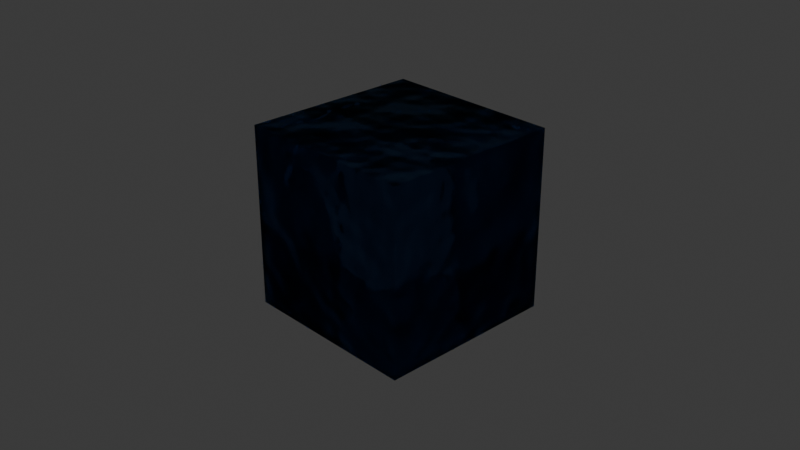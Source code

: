 # Source: water.blend  (saved by Blender 5.0.118; exported with 4.5.12 LTS)
import bpy
from mathutils import Matrix  # noqa: F401  (used for matrix-valued properties, if any)

bpy.ops.wm.read_factory_settings(use_empty=True)
scene = bpy.context.scene
scene.name = 'Scene'

# ---- collections
col_collection = bpy.data.collections.new('Collection'); scene.collection.children.link(col_collection)

# ---- materials (node trees are filled in below, after node groups)
mat_sea_water_001 = bpy.data.materials.new('Sea Water.001')
mat_sea_water_001.displacement_method = 'BOTH'
mat_sea_water_001.use_backface_culling_lightprobe_volume = False

# ---- material node trees
mat_sea_water_001.use_nodes = True; mat_sea_water_001.node_tree.nodes.clear()
_N = mat_sea_water_001.node_tree.nodes; _L = mat_sea_water_001.node_tree.links
n0 = _N.new('ShaderNodeOutputMaterial'); n0.name = 'Material Output'; n0.location = (620, 468)
n1 = _N.new('ShaderNodeBsdfGlass'); n1.name = 'Glass BSDF'; n1.location = (150, 601)
n1.inputs[1].default_value = 0.01
n1.inputs[2].default_value = 1.333
n2 = _N.new('ShaderNodeBsdfRefraction'); n2.name = 'Refraction BSDF'; n2.location = (156, 380)
n2.inputs[0].default_value = (0.4714, 0.6429, 1.0, 1.0)
n2.inputs[2].default_value = 1.333
n3 = _N.new('ShaderNodeMixShader'); n3.name = 'Mix Shader'; n3.location = (350, 463)
n4 = _N.new('ShaderNodeValToRGB'); n4.name = 'Color Ramp'; n4.location = (-137, 600)
while len(n4.color_ramp.elements) > 1: n4.color_ramp.elements.remove(n4.color_ramp.elements[-1])
n4.color_ramp.elements[0].position = 0.0; n4.color_ramp.elements[0].color = (0.1803, 0.3843, 0.6409, 1.0)
_e = n4.color_ramp.elements.new(1.0); _e.color = (0.2659, 0.5807, 1.0, 1.0)
n4.inputs[0].default_value = 1.0
n5 = _N.new('ShaderNodeBump'); n5.name = 'Bump'; n5.location = (-77, 374)
n5.inputs[0].default_value = 0.2
n5.inputs[1].default_value = 1.0
n5.inputs[2].default_value = 1.0
n6 = _N.new('ShaderNodeTexNoise'); n6.name = 'Noise Texture'; n6.location = (-339, 367)
n6.noise_dimensions = '4D'
n6.inputs[1].default_value = 0.002
n6.inputs[2].default_value = 3.0
n7 = _N.new('ShaderNodeVolumePrincipled'); n7.name = 'Principled Volume'; n7.location = (68, 182)
n7.inputs[0].default_value = (0.3263, 0.6542, 1.0, 1.0)
n7.inputs[2].default_value = 0.75
n7.inputs[4].default_value = 0.8
n7.inputs[7].default_value = (0.2467, 0.6851, 1.0, 1.0)
n8 = _N.new('ShaderNodeDisplacement'); n8.name = 'Displacement'; n8.location = (391, 133)
n8.inputs[2].default_value = 0.1
_L.new(n1.outputs[0], n3.inputs[1])
_L.new(n2.outputs[0], n3.inputs[2])
_L.new(n3.outputs[0], n0.inputs[0])
_L.new(n4.outputs[0], n1.inputs[0])
_L.new(n5.outputs[0], n1.inputs[3])
_L.new(n6.outputs[0], n5.inputs[3])
_L.new(n7.outputs[0], n0.inputs[1])
_L.new(n6.outputs[0], n8.inputs[0])
_L.new(n8.outputs[0], n0.inputs[2])
n0.is_active_output = True

# ---- world
world_world = bpy.data.worlds.new('World'); scene.world = world_world
world_world.use_nodes = True; world_world.node_tree.nodes.clear()
_N = world_world.node_tree.nodes; _L = world_world.node_tree.links
n0 = _N.new('ShaderNodeOutputWorld'); n0.name = 'World Output'; n0.location = (300, 300)
n1 = _N.new('ShaderNodeBackground'); n1.name = 'Background'; n1.location = (10, 300)
n1.inputs[0].default_value = (0.05088, 0.05088, 0.05088, 1.0)
_L.new(n1.outputs[0], n0.inputs[0])
n0.is_active_output = True
world_world.color = (0.05088, 0.05088, 0.05088)
world_world.sun_shadow_jitter_overblur = 0.0

# ---- cameras
cam_camera = bpy.data.cameras.new('Camera')
cam_camera.clip_end = 100.0
cam_camera.ortho_scale = 7.314

# ---- lights
light_light = bpy.data.lights.new('Light', 'POINT')
light_light.energy = 1000.0
light_light.shadow_soft_size = 0.1

# ---- meshes
me_cube = bpy.data.meshes.new('Cube')
me_cube.from_pydata([(1.0, 1.0, 1.0), (1.0, 1.0, -1.0), (1.0, -1.0, 1.0), (1.0, -1.0, -1.0), (-1.0, 1.0, 1.0), (-1.0, 1.0, -1.0), (-1.0, -1.0, 1.0), (-1.0, -1.0, -1.0)], [], [(0, 4, 6, 2), (3, 2, 6, 7), (7, 6, 4, 5), (5, 1, 3, 7), (1, 0, 2, 3), (5, 4, 0, 1)])
_uv = me_cube.uv_layers.new(name='UVMap')
_uv.uv.foreach_set('vector', [0.625, 0.5, 0.875, 0.5, 0.875, 0.75, 0.625, 0.75, 0.375, 0.75, 0.625, 0.75, 0.625, 1.0, 0.375, 1.0, 0.375, 0.0, 0.625, 0.0, 0.625, 0.25, 0.375, 0.25, 0.125, 0.5, 0.375, 0.5, 0.375, 0.75, 0.125, 0.75, 0.375, 0.5, 0.625, 0.5, 0.625, 0.75, 0.375, 0.75, 0.375, 0.25, 0.625, 0.25, 0.625, 0.5, 0.375, 0.5])
_uv = me_cube.uv_layers.new(name='automap')
_uv.uv.foreach_set('vector', [0.51, 0.51, 0.49, 0.51, 0.49, 0.49, 0.51, 0.49, 0.51, 0.49, 0.51, 0.51, 0.49, 0.51, 0.49, 0.49, 0.49, 0.49, 0.49, 0.51, 0.51, 0.51, 0.51, 0.49, 0.49, 0.51, 0.51, 0.51, 0.51, 0.49, 0.49, 0.49, 0.51, 0.49, 0.51, 0.51, 0.49, 0.51, 0.49, 0.49, 0.49, 0.49, 0.49, 0.51, 0.51, 0.51, 0.51, 0.49])
_uv.active_render = True
me_cube.materials.append(mat_sea_water_001)
me_cube.use_mirror_vertex_groups = False
me_cube.auto_texspace = False
me_cube.update()

# ---- objects
ob_cube = bpy.data.objects.new('Cube', me_cube)
ob_light = bpy.data.objects.new('Light', light_light)
ob_camera = bpy.data.objects.new('Camera', cam_camera)

# ---- transforms, parenting, visibility, modifiers, constraints
ob_cube.location = (0.0, 0.0, 0.0)
ob_cube.lock_rotations_4d = False
ob_cube.empty_display_type = 'ARROWS'
ob_cube.lineart.crease_threshold = 0.0
ob_light.location = (4.076, 1.005, 5.904)
ob_light.rotation_euler = (0.6503, 0.05522, 1.866)
ob_light.lock_rotations_4d = False
ob_light.empty_display_type = 'ARROWS'
ob_light.color = (0.0, 0.0, 0.0, 0.0)
ob_light.lineart.crease_threshold = 0.0
ob_camera.location = (7.359, -6.926, 4.958)
ob_camera.rotation_euler = (1.109, 0.0, 0.8149)
ob_camera.lock_rotations_4d = False
ob_camera.empty_display_type = 'ARROWS'
ob_camera.color = (0.0, 0.0, 0.0, 0.0)
ob_camera.display_type = 'WIRE'
ob_camera.lineart.crease_threshold = 0.0

# ---- collection membership
col_collection.objects.link(ob_cube)
col_collection.objects.link(ob_light)
col_collection.objects.link(ob_camera)

# ---- scene / render settings (as saved in the file)
scene.camera = ob_camera
scene.frame_start = 1; scene.frame_end = 250; scene.frame_set(1)
scene.render.engine = 'BLENDER_EEVEE_NEXT'
scene.render.bake_bias = 0.0
scene.render.bake_samples = 0
bpy.context.view_layer.update()
